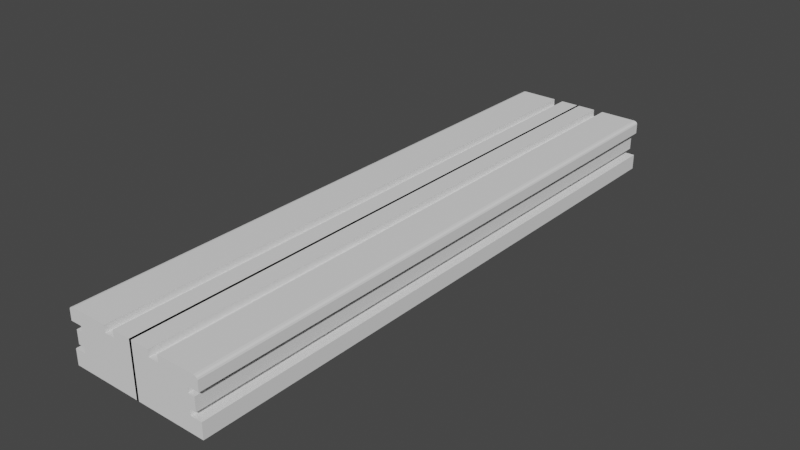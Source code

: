 # Source: Riel_Scorbot.blend  (saved by Blender 3.6.11; exported with 4.5.12 LTS)
import bpy
from mathutils import Matrix  # noqa: F401  (used for matrix-valued properties, if any)

bpy.ops.wm.read_factory_settings(use_empty=True)
scene = bpy.context.scene
scene.name = 'Scene'

# ---- world
world_world = bpy.data.worlds.new('World'); scene.world = world_world
world_world.use_nodes = True; world_world.node_tree.nodes.clear()
_N = world_world.node_tree.nodes; _L = world_world.node_tree.links
n0 = _N.new('ShaderNodeOutputWorld'); n0.name = 'World Output'; n0.location = (300, 300)
n1 = _N.new('ShaderNodeBackground'); n1.name = 'Background'; n1.location = (10, 300)
n1.inputs[0].default_value = (0.05088, 0.05088, 0.05088, 1.0)
_L.new(n1.outputs[0], n0.inputs[0])
n0.is_active_output = True
world_world.color = (0.05088, 0.05088, 0.05088)
world_world.use_sun_shadow = False
world_world.sun_shadow_jitter_overblur = 0.0

# ---- meshes
me_cube_001 = bpy.data.meshes.new('Cube.001')
me_cube_001.from_pydata([(0.02394, 1.0, 0.6776), (-0.3964, 1.0, 0.6776), (-0.599, 1.0, 0.6776), (-1.438, 1.0, 0.54), (0.02394, 1.0, 0.54), (-0.3964, 1.0, 0.54), (-0.599, 1.0, 0.54), (-1.438, 1.0, 0.6185), (-1.353, 1.0, 0.6776), (-1.427, 1.0, 0.6481), (-1.396, 1.0, 0.6697), (-1.438, 5.992, 0.54), (-0.3964, 5.992, 0.6776), (0.02394, 5.992, 0.6776), (0.02394, 5.992, 0.54), (-0.3964, 5.992, 0.54), (-0.599, 5.992, 0.54), (-0.599, 5.992, 0.6776), (-1.353, 5.992, 0.6776), (-1.396, 5.992, 0.6697), (-1.427, 5.992, 0.6481), (-1.438, 5.992, 0.6185), (-1.438, 1.0, -0.08194), (0.02394, 1.0, -0.08194), (-1.438, 5.992, -0.08194), (0.02394, 5.992, -0.08194), (-0.3964, 5.992, -0.08194), (-0.599, 5.992, -0.08194), (-0.6059, -6.015, -0.08194), (-1.438, -6.005, 0.54), (-1.438, -6.005, 0.6185), (-1.438, 1.0, 0.4137), (0.02394, 1.0, 0.4137), (-1.438, 5.992, 0.4137), (0.02394, 5.992, 0.4137), (-0.3964, 5.992, 0.4137), (-0.599, 5.992, 0.4137), (-1.14, 1.0, 0.4137), (-1.14, 1.0, -0.08194), (-1.14, 5.992, 0.4137), (-1.14, 5.992, -0.08194), (-0.3007, 5.992, 0.4137), (-0.3007, 5.992, -0.08194), (-1.427, -6.005, 0.6481), (-1.396, -6.005, 0.6697), (-1.353, -6.005, 0.6776), (0.02394, 1.0, 0.301), (0.02394, 5.992, 0.301), (-0.3964, 5.992, 0.301), (-0.599, 5.992, 0.301), (-1.14, 1.0, 0.301), (-1.14, 5.992, 0.301), (-0.3007, 5.992, 0.301), (-0.599, -6.005, 0.54), (0.02394, 1.0, 0.03462), (0.02394, 5.992, 0.03462), (-0.3964, 5.992, 0.03462), (-0.599, 5.992, 0.03462), (-1.334, -6.005, 0.03462), (-1.14, 1.0, 0.03462), (-1.14, 5.992, 0.03462), (-0.3007, 5.992, 0.03462), (-1.334, -6.005, 0.301), (-0.599, -6.005, 0.6776), (-0.3964, -6.005, 0.54), (0.02394, -6.005, 0.54), (-1.288, 1.0, 0.301), (-1.288, 5.992, 0.301), (-0.449, 5.992, 0.301), (0.02394, -6.005, -0.3929), (-1.288, 1.0, 0.03462), (-1.288, 5.992, 0.03462), (-0.449, 5.992, 0.03462), (-1.438, -6.005, -0.3929), (-1.204, 1.0, 0.03462), (-1.204, 1.0, -0.08194), (-1.204, 5.992, 0.03462), (-1.204, 5.992, -0.08194), (-0.3647, 5.992, 0.03462), (-0.3647, 5.992, -0.08194), (-1.438, -6.005, -0.08194), (-1.204, -6.005, -0.08194), (-1.204, -6.005, 0.03462), (0.02394, -6.005, 0.301), (0.02394, -6.005, 0.4137), (-1.438, -6.005, 0.4137), (-1.204, 1.0, 0.4137), (-1.204, 5.992, 0.4137), (-0.3647, 5.992, 0.4137), (-1.204, 1.0, 0.301), (-1.204, 5.992, 0.301), (-0.3647, 5.992, 0.301), (0.02394, -6.005, -0.08194), (0.02394, -6.005, 0.03462), (0.02394, -6.005, 0.6776), (-0.3964, -6.005, 0.6776), (-1.334, 1.0, 0.301), (-1.334, 5.992, 0.301), (-0.4946, 5.992, 0.301), (-1.204, -6.005, 0.301), (-1.334, 1.0, 0.03462), (-1.334, 5.992, 0.03462), (-0.4946, 5.992, 0.03462), (-1.204, -6.005, 0.4137), (-1.438, 1.0, -0.3929), (0.02394, 1.0, -0.3929), (-1.438, 5.992, -0.3929), (0.02394, 5.992, -0.3929), (-0.3964, 5.992, -0.3929), (-0.599, 5.992, -0.3929), (-0.3964, -5.571, 0.6776), (0.02394, -5.571, 0.6776), (0.02394, -5.571, 0.54), (-0.3964, -5.571, 0.54), (-0.599, -5.571, 0.6776), (-0.599, -5.571, 0.54), (-1.353, -5.571, 0.6776), (-1.396, -5.571, 0.6697), (-1.427, -5.571, 0.6481), (-1.438, -5.571, 0.6185), (-1.438, -5.571, 0.54), (0.02394, -5.571, 0.03462), (0.02394, -5.571, -0.08194), (-1.438, -5.571, 0.4137), (0.02394, -5.571, 0.4137), (0.02394, -5.571, 0.301), (-1.204, -5.571, 0.03462), (-1.204, -5.571, -0.08194), (-1.438, -5.571, -0.08194), (-1.204, -5.571, 0.4137), (-1.204, -5.571, 0.301), (-1.438, -5.571, -0.3929), (0.02394, -5.571, -0.3929), (-1.334, -5.571, 0.301), (-1.334, -5.571, 0.03462)], [], [(10, 8, 18, 19), (1, 0, 13, 12), (5, 1, 12, 15), (7, 9, 20, 21), (6, 5, 15, 16), (11, 21, 20, 19, 18, 17, 16), (15, 12, 13, 14), (33, 11, 16, 36), (36, 16, 15, 35), (35, 15, 14, 34), (2, 6, 16, 17), (3, 7, 21, 11), (9, 10, 19, 20), (8, 2, 17, 18), (31, 3, 11, 33), (0, 4, 14, 13), (112, 111, 94, 65), (126, 127, 81, 82), (92, 80, 73, 69), (118, 119, 30, 43), (128, 131, 73, 80), (117, 118, 43, 44), (104, 22, 24, 106), (54, 23, 25, 55), (108, 26, 25, 107), (109, 27, 26, 108), (106, 24, 27, 109), (4, 32, 34, 14), (57, 27, 42, 61), (111, 110, 95, 94), (133, 134, 58, 62), (24, 22, 38, 40), (48, 35, 34, 47), (49, 36, 35, 48), (130, 125, 83, 99), (40, 38, 75, 77), (37, 39, 87, 86), (110, 113, 64, 95), (92, 93, 82, 81), (2, 8, 116, 114), (27, 24, 40, 42), (33, 36, 41, 39), (31, 33, 39, 37), (121, 125, 83, 93), (60, 59, 70, 71), (134, 121, 93, 58), (53, 63, 45, 44, 43, 30, 29), (125, 124, 84, 83), (116, 117, 44, 45), (57, 49, 48, 56), (56, 48, 47, 55), (122, 128, 80, 92), (131, 132, 69, 73), (36, 49, 52, 41), (32, 46, 47, 34), (112, 120, 29, 65), (123, 124, 84, 85), (26, 56, 55, 25), (27, 57, 56, 26), (120, 115, 53, 29), (41, 52, 91, 88), (107, 105, 104, 106), (124, 129, 103, 84), (51, 52, 68, 67), (49, 57, 61, 52), (46, 54, 55, 47), (93, 83, 62, 58), (66, 67, 97, 96), (83, 84, 103, 99), (67, 68, 98, 97), (50, 51, 67, 66), (61, 60, 71, 72), (124, 112, 65, 84), (52, 61, 72, 68), (115, 114, 63, 53), (89, 86, 87, 90), (90, 87, 88, 91), (129, 130, 99, 103), (75, 74, 76, 77), (77, 76, 78, 79), (95, 64, 65, 94), (39, 41, 88, 87), (42, 40, 77, 79), (59, 60, 76, 74), (60, 61, 78, 76), (52, 51, 90, 91), (61, 42, 79, 78), (51, 50, 89, 90), (120, 123, 85, 29), (101, 97, 98, 102), (100, 96, 97, 101), (113, 112, 65, 64), (85, 84, 65, 29), (71, 70, 100, 101), (68, 72, 102, 98), (72, 71, 101, 102), (23, 105, 107, 25), (32, 4, 112, 124), (32, 86, 129, 124), (7, 3, 120, 119), (3, 31, 123, 120), (100, 54, 121, 134), (9, 7, 119, 118), (125, 133, 62, 83), (122, 121, 93, 92), (127, 122, 92, 81), (114, 116, 45, 63), (121, 126, 82, 93), (119, 120, 29, 30), (132, 122, 92, 69), (89, 46, 125, 130), (0, 1, 110, 111), (104, 105, 132, 131), (4, 3, 120, 112), (86, 89, 130, 129), (31, 32, 124, 123), (74, 75, 127, 126), (54, 46, 125, 121), (5, 4, 112, 113), (4, 0, 111, 112), (3, 6, 115, 120), (1, 5, 113, 110), (22, 104, 131, 128), (6, 2, 114, 115), (96, 100, 134, 133), (105, 23, 122, 132), (23, 22, 128, 122), (46, 32, 124, 125), (23, 54, 121, 122), (54, 74, 126, 121), (8, 10, 117, 116), (75, 23, 122, 127), (10, 9, 118, 117), (46, 96, 133, 125)])
_uv = me_cube_001.uv_layers.new(name='UVMap')
_uv.uv.foreach_set('vector', [0.8704, 0.5, 0.8657, 0.5, 0.8657, 0.5, 0.8704, 0.5, 0.7384, 0.5, 0.6939, 0.5, 0.6939, 0.5, 0.7384, 0.5, 0.6001, 0.3866, 0.625, 0.3866, 0.625, 0.3866, 0.6001, 0.3866, 0.6143, 0.25, 0.625, 0.25, 0.625, 0.25, 0.6143, 0.25, 0.6001, 0.3408, 0.6001, 0.3866, 0.6001, 0.3866, 0.6001, 0.3408, 0.6001, 0.25, 0.6143, 0.25, 0.6197, 0.2512, 0.6236, 0.2546, 0.625, 0.2593, 0.625, 0.3408, 0.6001, 0.3408, 0.6001, 0.3866, 0.625, 0.3866, 0.625, 0.4311, 0.6001, 0.4311, 0.5772, 0.25, 0.6001, 0.25, 0.6001, 0.3408, 0.5772, 0.3408, 0.5772, 0.3408, 0.6001, 0.3408, 0.6001, 0.3866, 0.5772, 0.3866, 0.5772, 0.3866, 0.6001, 0.3866, 0.6001, 0.4311, 0.5772, 0.4311, 0.625, 0.3408, 0.6001, 0.3408, 0.6001, 0.3408, 0.625, 0.3408, 0.6001, 0.25, 0.6143, 0.25, 0.6143, 0.25, 0.6001, 0.25, 0.875, 0.5, 0.8704, 0.5, 0.8704, 0.5, 0.875, 0.5, 0.8657, 0.5, 0.7842, 0.5, 0.7842, 0.5, 0.8657, 0.5, 0.5772, 0.25, 0.6001, 0.25, 0.6001, 0.25, 0.5772, 0.25, 0.6939, 0.5, 0.6622, 0.4931, 0.6622, 0.4931, 0.6939, 0.5, 0.6622, 0.4931, 0.6939, 0.5, 0.6939, 0.5, 0.6622, 0.4931, 0.5086, 0.25, 0.4875, 0.25, 0.4875, 0.25, 0.5086, 0.25, 0.5186, 0.4621, 0.4875, 0.25, 0.4313, 0.25, 0.4468, 0.4466, 0.625, 0.25, 0.6143, 0.25, 0.6143, 0.25, 0.625, 0.25, 0.4875, 0.25, 0.4313, 0.25, 0.4313, 0.25, 0.4875, 0.25, 0.8704, 0.5, 0.875, 0.5, 0.875, 0.5, 0.8704, 0.5, 0.4313, 0.25, 0.4875, 0.25, 0.4875, 0.25, 0.4313, 0.25, 0.5455, 0.4679, 0.5186, 0.4621, 0.5186, 0.4621, 0.5455, 0.4679, 0.4313, 0.3866, 0.4875, 0.3866, 0.4875, 0.4311, 0.4313, 0.4311, 0.4313, 0.3408, 0.4875, 0.3408, 0.4875, 0.3866, 0.4313, 0.3866, 0.4313, 0.25, 0.4875, 0.25, 0.4875, 0.3408, 0.4313, 0.3408, 0.6622, 0.4931, 0.633, 0.4868, 0.633, 0.4868, 0.6622, 0.4931, 0.5086, 0.3408, 0.4875, 0.3408, 0.4875, 0.3408, 0.5086, 0.3408, 0.6939, 0.5, 0.7384, 0.5, 0.7384, 0.5, 0.6939, 0.5, 0.5568, 0.25, 0.5086, 0.25, 0.5086, 0.25, 0.5568, 0.25, 0.4875, 0.25, 0.4875, 0.25, 0.4875, 0.25, 0.4875, 0.25, 0.5568, 0.3866, 0.5772, 0.3866, 0.5772, 0.4311, 0.5568, 0.4311, 0.5568, 0.3408, 0.5772, 0.3408, 0.5772, 0.3866, 0.5568, 0.3866, 0.0, 0.0, 0.0, 0.0, 0.0, 0.0, 0.0, 0.0, 0.4875, 0.25, 0.4875, 0.25, 0.4875, 0.25, 0.4875, 0.25, 0.5772, 0.25, 0.5772, 0.25, 0.5772, 0.25, 0.5772, 0.25, 0.625, 0.3866, 0.6001, 0.3866, 0.6001, 0.3866, 0.625, 0.3866, 0.5186, 0.4621, 0.5455, 0.4679, 0.5086, 0.25, 0.4875, 0.25, 0.7842, 0.5, 0.8657, 0.5, 0.8657, 0.5, 0.7842, 0.5, 0.4875, 0.3408, 0.4875, 0.25, 0.4875, 0.25, 0.4875, 0.3408, 0.5772, 0.25, 0.5772, 0.3408, 0.5772, 0.3408, 0.5772, 0.25, 0.5772, 0.25, 0.5772, 0.25, 0.5772, 0.25, 0.5772, 0.25, 0.5455, 0.4679, 0.607, 0.4812, 0.607, 0.4812, 0.5455, 0.4679, 0.5086, 0.25, 0.5086, 0.25, 0.5086, 0.25, 0.5086, 0.25, 0.0, 0.0, 0.0, 0.0, 0.0, 0.0, 0.0, 0.0, 0.6001, 0.3408, 0.7842, 0.5, 0.8657, 0.5, 0.8704, 0.5, 0.625, 0.25, 0.6143, 0.25, 0.6001, 0.25, 0.607, 0.4812, 0.633, 0.4868, 0.633, 0.4868, 0.607, 0.4812, 0.8657, 0.5, 0.8704, 0.5, 0.8704, 0.5, 0.8657, 0.5, 0.5086, 0.3408, 0.5568, 0.3408, 0.5568, 0.3866, 0.5086, 0.3866, 0.5086, 0.3866, 0.5568, 0.3866, 0.5568, 0.4311, 0.5086, 0.4311, 0.0, 0.0, 0.0, 0.0, 0.0, 0.0, 0.0, 0.0, 0.4313, 0.25, 0.4468, 0.4466, 0.4468, 0.4466, 0.4313, 0.25, 0.5772, 0.3408, 0.5568, 0.3408, 0.5568, 0.3408, 0.5772, 0.3408, 0.633, 0.4868, 0.607, 0.4812, 0.607, 0.4812, 0.633, 0.4868, 0.0, 0.0, 0.0, 0.0, 0.0, 0.0, 0.0, 0.0, 0.0, 0.0, 0.0, 0.0, 0.0, 0.0, 0.0, 0.0, 0.4875, 0.3866, 0.5086, 0.3866, 0.5086, 0.4311, 0.4875, 0.4311, 0.4875, 0.3408, 0.5086, 0.3408, 0.5086, 0.3866, 0.4875, 0.3866, 0.0, 0.0, 0.0, 0.0, 0.0, 0.0, 0.0, 0.0, 0.5772, 0.3408, 0.5568, 0.3408, 0.5568, 0.3408, 0.5772, 0.3408, 0.4468, 0.4466, 0.4468, 0.4466, 0.4313, 0.25, 0.4313, 0.25, 0.0, 0.0, 0.0, 0.0, 0.0, 0.0, 0.0, 0.0, 0.5568, 0.25, 0.5568, 0.3408, 0.5568, 0.3408, 0.5568, 0.25, 0.5568, 0.3408, 0.5086, 0.3408, 0.5086, 0.3408, 0.5568, 0.3408, 0.607, 0.4812, 0.5455, 0.4679, 0.5455, 0.4679, 0.607, 0.4812, 0.5455, 0.4679, 0.607, 0.4812, 0.5568, 0.25, 0.5086, 0.25, 0.5568, 0.25, 0.5568, 0.25, 0.5568, 0.25, 0.5568, 0.25, 0.607, 0.4812, 0.633, 0.4868, 0.5772, 0.25, 0.5568, 0.25, 0.5568, 0.25, 0.5568, 0.3408, 0.5568, 0.3408, 0.5568, 0.25, 0.5568, 0.25, 0.5568, 0.25, 0.5568, 0.25, 0.5568, 0.25, 0.5086, 0.3408, 0.5086, 0.25, 0.5086, 0.25, 0.5086, 0.3408, 0.633, 0.4868, 0.6622, 0.4931, 0.6622, 0.4931, 0.633, 0.4868, 0.5568, 0.3408, 0.5086, 0.3408, 0.5086, 0.3408, 0.5568, 0.3408, 0.6001, 0.3408, 0.625, 0.3408, 0.625, 0.3408, 0.6001, 0.3408, 0.5568, 0.25, 0.5772, 0.25, 0.5772, 0.25, 0.5568, 0.25, 0.5568, 0.25, 0.5772, 0.25, 0.5772, 0.3408, 0.5568, 0.3408, 0.5772, 0.25, 0.5568, 0.25, 0.5568, 0.25, 0.5772, 0.25, 0.4875, 0.25, 0.5086, 0.25, 0.5086, 0.25, 0.4875, 0.25, 0.4875, 0.25, 0.5086, 0.25, 0.5086, 0.3408, 0.4875, 0.3408, 0.625, 0.3866, 0.6001, 0.3866, 0.6622, 0.4931, 0.6939, 0.5, 0.5772, 0.25, 0.5772, 0.3408, 0.5772, 0.3408, 0.5772, 0.25, 0.4875, 0.3408, 0.4875, 0.25, 0.4875, 0.25, 0.4875, 0.3408, 0.5086, 0.25, 0.5086, 0.25, 0.5086, 0.25, 0.5086, 0.25, 0.5086, 0.25, 0.5086, 0.3408, 0.5086, 0.3408, 0.5086, 0.25, 0.5568, 0.3408, 0.5568, 0.25, 0.5568, 0.25, 0.5568, 0.3408, 0.5086, 0.3408, 0.4875, 0.3408, 0.4875, 0.3408, 0.5086, 0.3408, 0.5568, 0.25, 0.5568, 0.25, 0.5568, 0.25, 0.5568, 0.25, 0.6001, 0.25, 0.5772, 0.25, 0.5772, 0.25, 0.6001, 0.25, 0.5086, 0.25, 0.5568, 0.25, 0.5568, 0.3408, 0.5086, 0.3408, 0.5086, 0.25, 0.5568, 0.25, 0.5568, 0.25, 0.5086, 0.25, 0.0, 0.0, 0.0, 0.0, 0.0, 0.0, 0.0, 0.0, 0.5772, 0.25, 0.633, 0.4868, 0.6622, 0.4931, 0.6001, 0.25, 0.5086, 0.25, 0.5086, 0.25, 0.5086, 0.25, 0.5086, 0.25, 0.5568, 0.3408, 0.5086, 0.3408, 0.5086, 0.3408, 0.5568, 0.3408, 0.5086, 0.3408, 0.5086, 0.25, 0.5086, 0.25, 0.5086, 0.3408, 0.5186, 0.4621, 0.4468, 0.4466, 0.4468, 0.4466, 0.5186, 0.4621, 0.633, 0.4868, 0.6622, 0.4931, 0.6622, 0.4931, 0.633, 0.4868, 0.0, 0.0, 0.0, 0.0, 0.0, 0.0, 0.0, 0.0, 0.6143, 0.25, 0.6001, 0.25, 0.6001, 0.25, 0.6143, 0.25, 0.6001, 0.25, 0.5772, 0.25, 0.5772, 0.25, 0.6001, 0.25, 0.0, 0.0, 0.0, 0.0, 0.0, 0.0, 0.0, 0.0, 0.625, 0.25, 0.6143, 0.25, 0.6143, 0.25, 0.625, 0.25, 0.0, 0.0, 0.0, 0.0, 0.0, 0.0, 0.0, 0.0, 0.5186, 0.4621, 0.5455, 0.4679, 0.5455, 0.4679, 0.5186, 0.4621, 0.0, 0.0, 0.0, 0.0, 0.0, 0.0, 0.0, 0.0, 0.7842, 0.5, 0.8657, 0.5, 0.8657, 0.5, 0.7842, 0.5, 0.0, 0.0, 0.0, 0.0, 0.0, 0.0, 0.0, 0.0, 0.6143, 0.25, 0.6001, 0.25, 0.6001, 0.25, 0.6143, 0.25, 0.4468, 0.4466, 0.5186, 0.4621, 0.5186, 0.4621, 0.4468, 0.4466, 0.0, 0.0, 0.0, 0.0, 0.0, 0.0, 0.0, 0.0, 0.6939, 0.5, 0.7384, 0.5, 0.7384, 0.5, 0.6939, 0.5, 0.4313, 0.25, 0.4468, 0.4466, 0.4468, 0.4466, 0.4313, 0.25, 0.0, 0.0, 0.0, 0.0, 0.0, 0.0, 0.0, 0.0, 0.5772, 0.25, 0.5568, 0.25, 0.5568, 0.25, 0.5772, 0.25, 0.0, 0.0, 0.0, 0.0, 0.0, 0.0, 0.0, 0.0, 0.5086, 0.25, 0.4875, 0.25, 0.4875, 0.25, 0.5086, 0.25, 0.5455, 0.4679, 0.607, 0.4812, 0.607, 0.4812, 0.5455, 0.4679, 0.0, 0.0, 0.0, 0.0, 0.0, 0.0, 0.0, 0.0, 0.6622, 0.4931, 0.6939, 0.5, 0.6939, 0.5, 0.6622, 0.4931, 0.0, 0.0, 0.0, 0.0, 0.0, 0.0, 0.0, 0.0, 0.625, 0.3866, 0.6001, 0.3866, 0.6001, 0.3866, 0.625, 0.3866, 0.4875, 0.25, 0.4313, 0.25, 0.4313, 0.25, 0.4875, 0.25, 0.6001, 0.3408, 0.625, 0.3408, 0.625, 0.3408, 0.6001, 0.3408, 0.5568, 0.25, 0.5086, 0.25, 0.5086, 0.25, 0.5568, 0.25, 0.4468, 0.4466, 0.5186, 0.4621, 0.5186, 0.4621, 0.4468, 0.4466, 0.0, 0.0, 0.0, 0.0, 0.0, 0.0, 0.0, 0.0, 0.607, 0.4812, 0.633, 0.4868, 0.633, 0.4868, 0.607, 0.4812, 0.5186, 0.4621, 0.5455, 0.4679, 0.5455, 0.4679, 0.5186, 0.4621, 0.0, 0.0, 0.0, 0.0, 0.0, 0.0, 0.0, 0.0, 0.8657, 0.5, 0.8704, 0.5, 0.8704, 0.5, 0.8657, 0.5, 0.0, 0.0, 0.0, 0.0, 0.0, 0.0, 0.0, 0.0, 0.8704, 0.5, 0.875, 0.5, 0.875, 0.5, 0.8704, 0.5, 0.0, 0.0, 0.0, 0.0, 0.0, 0.0, 0.0, 0.0])
me_cube_001.update()

# ---- objects
ob_riel = bpy.data.objects.new('Riel', me_cube_001)

# ---- transforms, parenting, visibility, modifiers, constraints
ob_riel.location = (0.0, 0.0, 0.0)
_vg = ob_riel.vertex_groups.new(name='Group')
_m = ob_riel.modifiers.new('Mirror', 'MIRROR')

# ---- collection membership
scene.collection.objects.link(ob_riel)

# ---- scene / render settings (as saved in the file)
scene.frame_start = 1; scene.frame_end = 250; scene.frame_set(1)
scene.render.engine = 'BLENDER_EEVEE_NEXT'
scene.cycles.sampling_pattern = 'TABULATED_SOBOL'
scene.cycles.use_light_tree = False
scene.view_settings.view_transform = 'Filmic'
bpy.context.view_layer.update()

# ---- added for rendering (the .blend has no active camera and no usable light): camera, sun
cam_auto = bpy.data.cameras.new('AutoCamera')
cam_auto.lens = 50.0
cam_auto.sensor_width = 36.0
cam_auto.clip_end = 1000.0
ob_auto_camera = bpy.data.objects.new('AutoCamera', cam_auto)
scene.collection.objects.link(ob_auto_camera)
ob_auto_camera.location = (11.4665, -13.7716, 9.31552)
ob_auto_camera.rotation_euler = (1.09748, -7.21219e-08, 0.694738)
scene.camera = ob_auto_camera
light_auto_sun = bpy.data.lights.new('AutoSun', 'SUN')
light_auto_sun.energy = 3.0
light_auto_sun.angle = 0.0523599
ob_auto_sun = bpy.data.objects.new('AutoSun', light_auto_sun)
scene.collection.objects.link(ob_auto_sun)
ob_auto_sun.rotation_euler = (0.872665, 0.174533, 0.523599)
bpy.context.view_layer.update()
